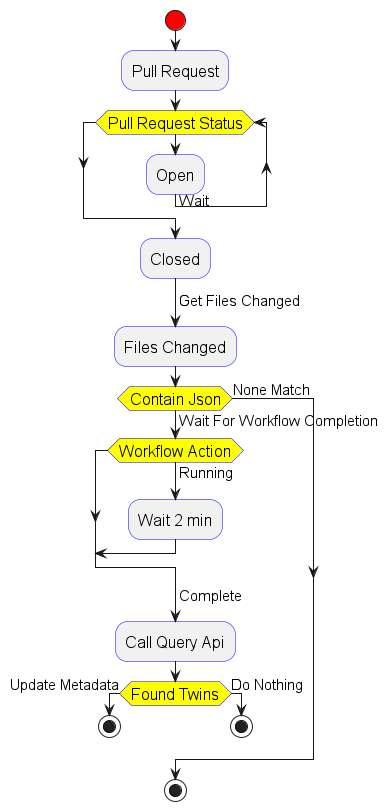

The diagram above was rendered by PlantUML. Its source (embedded in the PNG):
@startuml
skinparam activityFontSize               16
skinparam activityArrowFontSize          15
skinparam activityStartColor             red
skinparam activityDiamondBackgroundColor yellow
skinparam activityBorderColor            blue

start

:Pull Request;

while (Pull Request Status)
    :Open;
    -> Wait;
endwhile

:Closed;

-> Get Files Changed;

:Files Changed;

if(Contain Json) then (Wait For Workflow Completion)
    while (Workflow Action) is (Running)
        :Wait 2 min;
        break
    endwhile
    -> Complete;

    :Call Query Api;

    if(Found Twins) then (Update Metadata)
        stop
    else (Empty Response)
        -> Do Nothing;
        stop
    endif
else (None Match)
endif


stop
@enduml